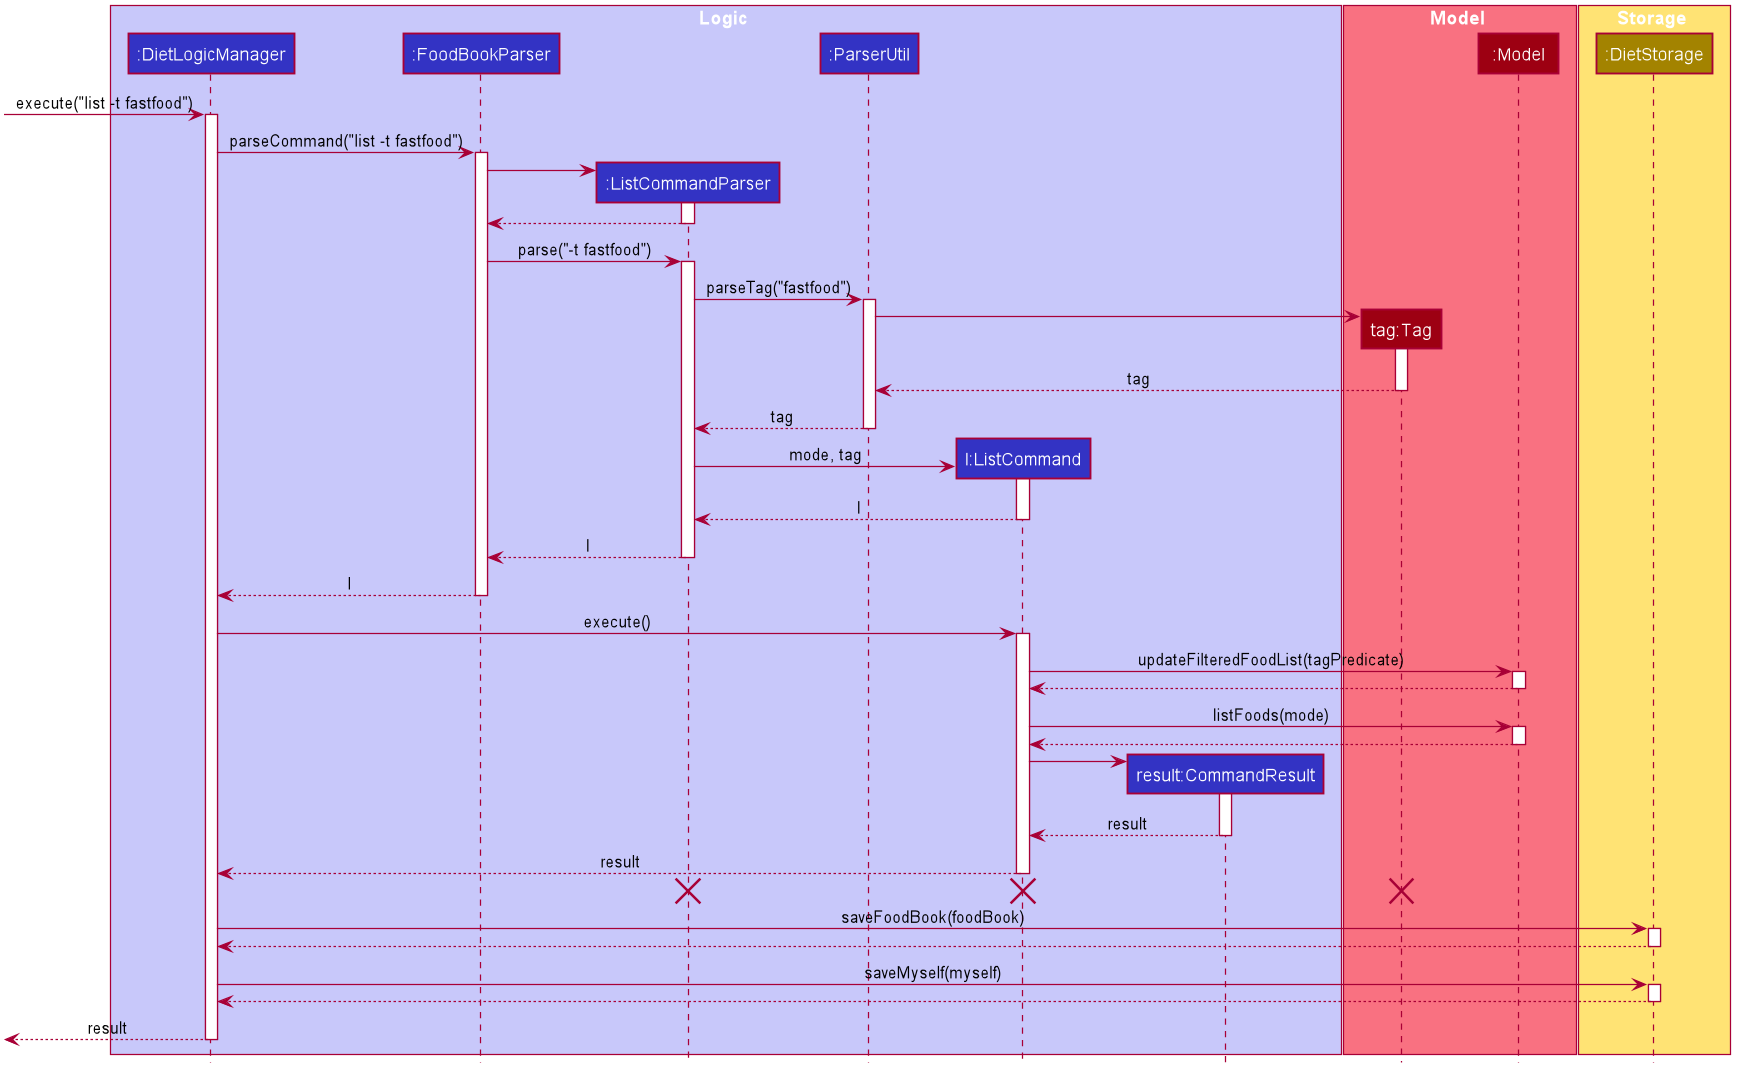

The diagram above was rendered by PlantUML. Its source (embedded in the PNG):
@startuml









skinparam BackgroundColor #FFFFFFF

skinparam Shadowing false

skinparam Class {
    FontColor #FFFFFF
    BorderThickness 1
    BorderColor #FFFFFF
    StereotypeFontColor #FFFFFF
    FontName Arial
}

skinparam Actor {
    BorderColor #000000
    Color #000000
    FontName Arial
}

skinparam Sequence {
    MessageAlign center
    BoxFontSize 15
    BoxPadding 0
    BoxFontColor #FFFFFF
    FontName Arial
}

skinparam Participant {
    FontColor #FFFFFFF
    Padding 20
}

skinparam MinClassWidth 50
skinparam ParticipantPadding 10
skinparam Shadowing false
skinparam DefaultTextAlignment center
skinparam packageStyle Rectangle

hide footbox
hide members
hide circle

box Logic #C8C8FA
participant ":DietLogicManager" as LogicManager #3333C4
participant ":FoodBookParser" as FoodBookParser #3333C4
participant ":ListCommandParser" as ListCommandParser #3333C4
participant ":ParserUtil" as ParserUtil #3333C4
participant "l:ListCommand" as ListCommand #3333C4
participant "result:CommandResult" as CommandResult #3333C4
end box

box Model #F97181
participant "tag:Tag" as Tag #9D0012
participant ":Model" as Model #9D0012
end box

box Storage #FFE374
participant ":DietStorage" as FoodBookStorage #A38300
end box

[-> LogicManager : execute("list -t fastfood")
activate LogicManager

LogicManager -> FoodBookParser : parseCommand("list -t fastfood")
activate FoodBookParser

create ListCommandParser
FoodBookParser -> ListCommandParser
activate ListCommandParser

ListCommandParser --> FoodBookParser
deactivate ListCommandParser

FoodBookParser -> ListCommandParser : parse("-t fastfood")
activate ListCommandParser

ListCommandParser -> ParserUtil : parseTag("fastfood")
activate ParserUtil

create Tag
ParserUtil -> Tag
activate Tag

Tag --> ParserUtil : tag
deactivate Tag

ParserUtil --> ListCommandParser : tag
deactivate ParserUtil

create ListCommand
ListCommandParser -> ListCommand : mode, tag
activate ListCommand

ListCommand --> ListCommandParser : l
deactivate ListCommand

ListCommandParser --> FoodBookParser : l
deactivate ListCommandParser

FoodBookParser --> LogicManager : l
deactivate FoodBookParser

LogicManager -> ListCommand : execute()
activate ListCommand

ListCommand -> Model : updateFilteredFoodList(tagPredicate)
activate Model

Model --> ListCommand
deactivate Model

ListCommand -> Model : listFoods(mode)
activate Model

Model --> ListCommand
deactivate Model

create CommandResult
ListCommand -> CommandResult
activate CommandResult

CommandResult --> ListCommand : result
deactivate CommandResult

ListCommand --> LogicManager : result
deactivate ListCommand

ListCommand -[hidden]-> LogicManager
destroy ListCommand
destroy Tag
destroy ListCommandParser

LogicManager -> FoodBookStorage : saveFoodBook(foodBook)
activate FoodBookStorage

FoodBookStorage --> LogicManager
deactivate FoodBookStorage

LogicManager -> FoodBookStorage : saveMyself(myself)
activate FoodBookStorage

FoodBookStorage --> LogicManager
deactivate FoodBookStorage

[<--LogicManager : result
deactivate LogicManager
@enduml